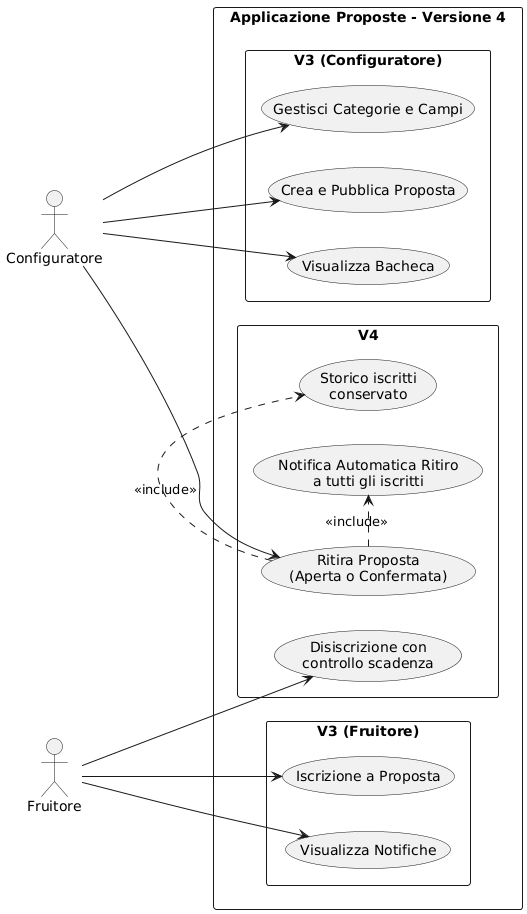

The diagram above was rendered by PlantUML. Its source (embedded in the PNG):
@startuml
left to right direction
skinparam packageStyle rectangle

actor "Configuratore" as Admin
actor "Fruitore" as User

rectangle "Applicazione Proposte - Versione 4" {
    package "V3 (Configuratore)" {
      usecase "Gestisci Categorie e Campi" as UC_A
      usecase "Crea e Pubblica Proposta" as UC_B
      usecase "Visualizza Bacheca" as UC_C
    }

    package "V3 (Fruitore)" {
      usecase "Iscrizione a Proposta" as UC_D
      usecase "Visualizza Notifiche" as UC_E
    }

    package "V4" {
      usecase "Ritira Proposta\n(Aperta o Confermata)" as UC1
      usecase "Disiscrizione con\ncontrollo scadenza" as UC2
      usecase "Notifica Automatica Ritiro\na tutti gli iscritti" as UC5
      usecase "Storico iscritti\nconservato" as UC4
    }
}

Admin --> UC_A
Admin --> UC_B
Admin --> UC_C
Admin --> UC1

User --> UC_D
User --> UC_E
User --> UC2

UC1 .> UC5 : <<include>>
UC1 .> UC4 : <<include>>
@enduml